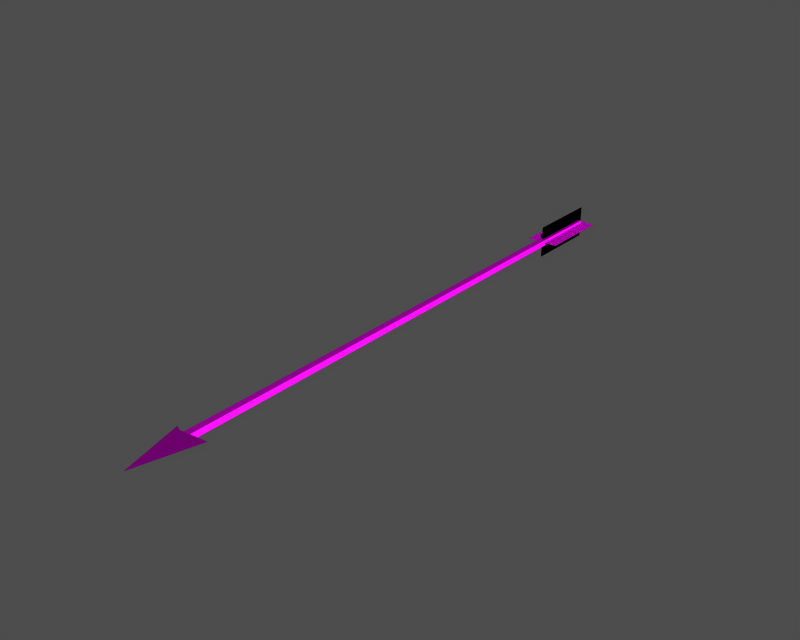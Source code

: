 # Source: i012000.blend  (saved by Blender 3.6.13; exported with 4.5.12 LTS)
import bpy
from mathutils import Matrix  # noqa: F401  (used for matrix-valued properties, if any)

bpy.ops.wm.read_factory_settings(use_empty=True)
scene = bpy.context.scene
scene.name = '1'

# ---- collections
col_collection_1 = bpy.data.collections.new('Collection 1'); scene.collection.children.link(col_collection_1)

# ---- images (referenced by path relative to the original .blend; pixels are not part of the script)
import os
ASSET_DIR = os.environ.get("B2B_ASSET_DIR", "")  # directory of the original .blend (textures are referenced by path, not embedded)
HERE = os.path.dirname(os.path.abspath(__file__))  # packed textures are extracted next to this script under _unpacked/

def load_image(name, relpath, width, height, colorspace="sRGB"):
    """Load a texture the original file referenced (path relative to the .blend, or extracted next to this script)."""
    p = next((c for c in (os.path.join(HERE, relpath), os.path.join(ASSET_DIR, relpath)) if relpath and os.path.exists(c)), "")
    if p:
        img = bpy.data.images.load(p, check_existing=True)
        img.name = name
    else:  # same state as the original file: an image datablock whose file is absent (Cycles renders it pink)
        img = bpy.data.images.new(name, width, height)
        img.source = "FILE"
        img.filepath = "//" + (relpath or name)
    img.colorspace_settings.name = colorspace
    return img
img_box05_diff_0 = load_image('Box05_diff_0', 'Item00004.dds', 1024, 1024, 'Non-Color')
img_box05_norm_0 = load_image('Box05_norm_0', 'Item00004_n.dds', 1024, 1024, 'Non-Color')
img_box05_spec_0 = load_image('Box05_spec_0', 'Item00004_sp.dds', 1024, 1024, 'Non-Color')

# ---- materials (node trees are filled in below, after node groups)
mat_box05_mat_001 = bpy.data.materials.new('Box05_mat.001')

# ---- material node trees
mat_box05_mat_001.use_nodes = True; mat_box05_mat_001.node_tree.nodes.clear()
_N = mat_box05_mat_001.node_tree.nodes; _L = mat_box05_mat_001.node_tree.links
n0 = _N.new('ShaderNodeBsdfPrincipled'); n0.name = 'Principled BSDF'; n0.location = (0, 0)
n0.distribution = 'GGX'
n0.subsurface_method = 'RANDOM_WALK_SKIN'
n0.inputs[3].default_value = 1.45
n0.inputs[27].default_value = (0.0, 0.0, 0.0, 1.0)
n0.inputs[28].default_value = 1.0
n1 = _N.new('ShaderNodeOutputMaterial'); n1.name = 'Material Output'; n1.location = (0, 0)
n2 = _N.new('ShaderNodeTexImage'); n2.name = 'Image Texture'; n2.location = (0, 0)
n2.image = img_box05_diff_0
n3 = _N.new('ShaderNodeUVMap'); n3.name = 'UV Map'; n3.location = (0, 0)
n4 = _N.new('ShaderNodeTexImage'); n4.name = 'Image Texture.001'; n4.location = (0, 0)
n4.image = img_box05_norm_0
n5 = _N.new('ShaderNodeNormalMap'); n5.name = 'Normal Map'; n5.location = (0, 0)
n6 = _N.new('ShaderNodeUVMap'); n6.name = 'UV Map.001'; n6.location = (0, 0)
n7 = _N.new('ShaderNodeTexImage'); n7.name = 'Image Texture.002'; n7.location = (0, 0)
n7.image = img_box05_spec_0
n8 = _N.new('ShaderNodeUVMap'); n8.name = 'UV Map.002'; n8.location = (0, 0)
_L.new(n0.outputs[0], n1.inputs[0])
_L.new(n2.outputs[0], n0.inputs[0])
_L.new(n3.outputs[0], n2.inputs[0])
_L.new(n4.outputs[0], n5.inputs[1])
_L.new(n5.outputs[0], n0.inputs[5])
_L.new(n6.outputs[0], n4.inputs[0])
_L.new(n7.outputs[0], n0.inputs[13])
_L.new(n8.outputs[0], n7.inputs[0])
n1.is_active_output = True

# ---- meshes
me_box05 = bpy.data.meshes.new('Box05')
me_box05.from_pydata([(-0.5, 87.66, -0.5), (0.5, 87.66, -0.5), (0.5, -2.337, -0.5), (-0.5, -2.337, -0.5), (-0.5, 87.66, 0.5), (-0.5, -2.337, 0.5), (0.5, -2.337, 0.5), (0.5, 87.66, 0.5), (-0.5, 87.66, 0.5), (-0.5, 87.66, -0.5), (-0.5, -2.337, -0.5), (-0.5, -2.337, 0.5), (0.5, 87.66, 0.5), (0.5, 87.66, -0.5), (-0.5, 87.66, -0.5), (-0.5, 87.66, 0.5), (0.5, -2.337, 0.5), (0.5, -2.337, -0.5), (0.5, 87.66, -0.5), (0.5, 87.66, 0.5), (-2.59, 88.41, -7.375e-06), (2.535, 76.52, -6.203e-06), (2.535, 88.41, -7.179e-06), (-2.59, 76.52, -6.398e-06), (-0.02749, 88.41, -2.562), (-0.02749, 88.41, 2.562), (-0.02749, 76.52, 2.562), (-0.02749, 76.52, -2.562), (-2.59, 88.41, -7.375e-06), (2.535, 88.41, -7.179e-06), (2.535, 76.52, -6.203e-06), (-2.59, 76.52, -6.398e-06), (-2.691, 1.805, -3.856e-07), (3.08e-06, 0.07242, -1.352), (2.081e-06, -8.195, 6.575e-07), (2.081e-06, -8.195, 6.575e-07), (2.691, 1.805, 5.823e-08), (2.763e-06, 0.07242, 1.352), (2.763e-06, 0.07242, 1.352), (-2.691, 1.805, -3.856e-07), (2.081e-06, -8.195, 6.575e-07), (2.763e-06, 0.07242, 1.352), (2.691, 1.805, 5.823e-08), (3.08e-06, 0.07242, -1.352), (3.08e-06, 0.07242, -1.352), (2.691, 1.805, 5.823e-08), (2.081e-06, -8.195, 6.575e-07), (-2.691, 1.805, -3.856e-07), (-0.02749, 88.41, -2.562), (-0.02749, 76.52, 2.562), (-0.02749, 88.41, 2.562), (-0.02749, 76.52, -2.562)], [], [(0, 1, 2), (3, 0, 2), (4, 5, 6), (6, 7, 4), (8, 9, 10), (10, 11, 8), (12, 13, 14), (14, 15, 12), (16, 17, 18), (18, 19, 16), (20, 21, 22), (21, 20, 23), (24, 25, 26), (26, 27, 24), (28, 29, 30), (30, 31, 28), (32, 33, 34), (35, 36, 37), (38, 39, 40), (41, 42, 43), (44, 45, 46), (43, 47, 41), (48, 49, 50), (49, 48, 51)])
me_box05.polygons.foreach_set('use_smooth', [True] * 24)
_uv = me_box05.uv_layers.new(name='UVTex')
_uv.uv.foreach_set('vector', [0.02609, 0.3525, 0.005403, 0.3525, 0.005402, 0.9943, 0.02609, 0.9943, 0.02609, 0.3525, 0.005402, 0.9943, 0.04628, 0.9949, 0.04628, 0.3525, 0.02613, 0.3525, 0.02613, 0.3525, 0.02613, 0.9949, 0.04628, 0.9949, 0.04678, 0.3525, 0.02609, 0.3525, 0.02609, 0.9943, 0.02609, 0.9943, 0.04678, 0.9943, 0.04678, 0.3525, 0.04152, 0.9904, 0.04152, 0.9554, 0.00822, 0.9554, 0.00822, 0.9554, 0.00822, 0.9904, 0.04152, 0.9904, 0.02613, 0.3525, 0.005971, 0.3525, 0.005971, 0.9949, 0.005971, 0.9949, 0.02613, 0.9949, 0.02613, 0.3525, 0.2242, 0.8998, 0.05481, 0.9961, 0.2242, 0.9961, 0.05481, 0.9961, 0.2242, 0.8998, 0.05481, 0.8998, 0.2248, 0.9005, 0.2248, 0.9961, 0.05427, 0.9961, 0.05427, 0.9961, 0.05427, 0.9005, 0.2248, 0.9005, 0.2242, 0.8998, 0.2242, 0.9961, 0.05481, 0.9961, 0.05481, 0.9961, 0.05481, 0.8998, 0.2242, 0.8998, 0.06987, 0.7575, 0.1182, 0.773, 0.119, 0.8477, 0.119, 0.8477, 0.1678, 0.7575, 0.1182, 0.773, 0.1182, 0.773, 0.06987, 0.7575, 0.119, 0.8477, 0.1182, 0.773, 0.1678, 0.7575, 0.1197, 0.7462, 0.1182, 0.773, 0.1678, 0.7575, 0.119, 0.8477, 0.1197, 0.7462, 0.06987, 0.7575, 0.1182, 0.773, 0.2248, 0.9005, 0.05427, 0.9961, 0.2248, 0.9961, 0.05427, 0.9961, 0.2248, 0.9005, 0.05427, 0.9005])
me_box05.materials.append(mat_box05_mat_001)
me_box05.use_remesh_preserve_volume = False
me_box05.use_remesh_preserve_attributes = False
me_box05.use_mirror_vertex_groups = False
me_box05.update()
arm_armature = bpy.data.armatures.new('armature')  # bones are not reproduced

# ---- objects
ob_i012000_obj = bpy.data.objects.new('i012000_obj', arm_armature)
ob_box05 = bpy.data.objects.new('Box05', me_box05)

# ---- transforms, parenting, visibility, modifiers, constraints
ob_i012000_obj.location = (0.0, 0.0, 0.0)
ob_i012000_obj.lock_rotations_4d = False
ob_i012000_obj.empty_display_type = 'ARROWS'
ob_i012000_obj.show_in_front = True
ob_i012000_obj.lineart.crease_threshold = 0.0
ob_box05.parent = ob_i012000_obj
ob_box05.location = (0.0, 0.0, 0.0)
ob_box05.lock_rotations_4d = False
ob_box05.empty_display_type = 'ARROWS'
ob_box05.lineart.crease_threshold = 0.0
_vg = ob_box05.vertex_groups.new(name='root')
_vg.add([0, 1, 2, 3, 4, 5, 6, 7, 8, 9, 10, 11, 12, 13, 14, 15, 16, 17, 18, 19, 20, 21, 22, 23, 24, 25, 26, 27, 28, 29, 30, 31, 32, 33, 34, 35, 36, 37, 38, 39, 40, 41, 42, 43, 44, 45, 46, 47, 48, 49, 50, 51], 1.0, 'REPLACE')
_m = ob_box05.modifiers.new('Armature', 'ARMATURE')
_m.object = ob_i012000_obj
_m.use_bone_envelopes = True

# ---- collection membership
col_collection_1.objects.link(ob_i012000_obj)
col_collection_1.objects.link(ob_box05)

# ---- scene / render settings (as saved in the file)
scene.frame_start = 1; scene.frame_end = 250; scene.frame_set(1)
scene.render.engine = 'BLENDER_EEVEE_NEXT'
scene.render.image_settings.file_format = 'TARGA'
scene.render.image_settings.color_mode = 'RGB'
scene.render.image_settings.compression = 90
scene.render.resolution_x = 320
scene.render.resolution_y = 256
scene.render.fps = 25
scene.render.dither_intensity = 0.0
scene.render.use_compositing = False
scene.render.use_sequencer = False
scene.render.use_file_extension = False
scene.render.bake_margin = 2
scene.render.bake_bias = 0.0
scene.render.use_stamp_time = False
scene.render.use_stamp_date = False
scene.render.use_stamp_frame = False
scene.render.use_stamp_camera = False
scene.render.use_stamp_scene = False
scene.render.use_stamp_filename = False
scene.render.use_stamp_render_time = False
scene.render.stamp_font_size = 0
scene.render.stamp_foreground = (0.0, 0.0, 0.0, 0.0)
scene.render.stamp_background = (0.0, 0.0, 0.0, 0.0)
scene.cycles.use_denoising = False
scene.cycles.samples = 10
scene.cycles.sampling_pattern = 'TABULATED_SOBOL'
scene.cycles.light_sampling_threshold = 0.0
scene.cycles.use_adaptive_sampling = False
scene.cycles.use_light_tree = False
scene.cycles.blur_glossy = 0.0
scene.cycles.volume_bounces = 1
scene.cycles.pixel_filter_type = 'GAUSSIAN'
scene.cycles.sample_clamp_indirect = 0.0
scene.view_settings.view_transform = 'Raw'
bpy.context.view_layer.update()

# ---- added for rendering (the .blend has no active camera and no usable light): camera, sun + grey world if the file has none
cam_auto = bpy.data.cameras.new('AutoCamera')
cam_auto.lens = 50.0
cam_auto.sensor_width = 36.0
cam_auto.clip_end = 1573.35
ob_auto_camera = bpy.data.objects.new('AutoCamera', cam_auto)
scene.collection.objects.link(ob_auto_camera)
ob_auto_camera.location = (89.6498, -67.4704, 71.7199)
ob_auto_camera.rotation_euler = (1.09748, -7.21219e-08, 0.694738)
scene.camera = ob_auto_camera
light_auto_sun = bpy.data.lights.new('AutoSun', 'SUN')
light_auto_sun.energy = 3.0
light_auto_sun.angle = 0.0523599
ob_auto_sun = bpy.data.objects.new('AutoSun', light_auto_sun)
scene.collection.objects.link(ob_auto_sun)
ob_auto_sun.rotation_euler = (0.872665, 0.174533, 0.523599)
if scene.world is None:
    world_auto = bpy.data.worlds.new('AutoWorld')
    world_auto.color = (0.3, 0.3, 0.3)
    scene.world = world_auto
bpy.context.view_layer.update()
